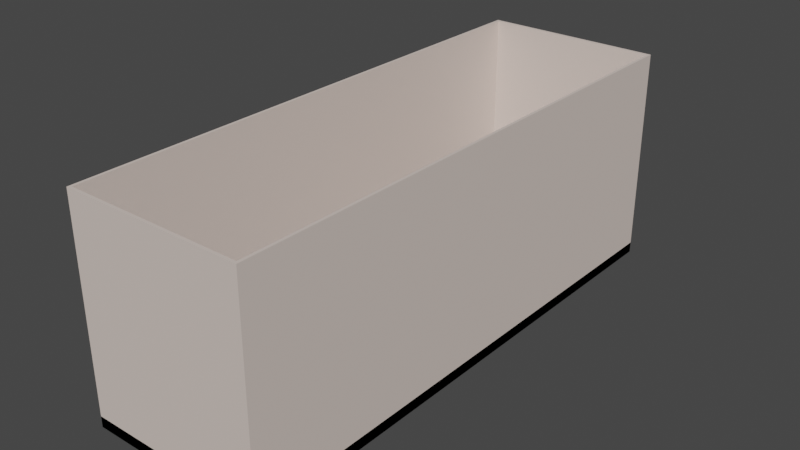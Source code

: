 # Source: PlayerRoom2.blend  (saved by Blender 2.91.10; exported with 4.5.12 LTS)
import bpy
from mathutils import Matrix  # noqa: F401  (used for matrix-valued properties, if any)

bpy.ops.wm.read_factory_settings(use_empty=True)
scene = bpy.context.scene
scene.name = 'Scene'

# ---- collections
col_collection = bpy.data.collections.new('Collection'); scene.collection.children.link(col_collection)

# ---- materials (node trees are filled in below, after node groups)
mat_wall_material = bpy.data.materials.new('Wall_material')
mat_wall_material.use_transparent_shadow = False
mat_wall_material.diffuse_color = (0.8, 0.621, 0.57, 1.0)
mat_baseboard_material = bpy.data.materials.new('Baseboard_material')
mat_baseboard_material.use_transparent_shadow = False
mat_floor_material = bpy.data.materials.new('Floor_material')
mat_floor_material.use_transparent_shadow = False
mat_floor_material.diffuse_color = (0.8, 0.636, 0.315, 1.0)

# ---- material node trees
mat_wall_material.use_nodes = True; mat_wall_material.node_tree.nodes.clear()
_N = mat_wall_material.node_tree.nodes; _L = mat_wall_material.node_tree.links
n0 = _N.new('ShaderNodeBsdfPrincipled'); n0.name = 'Principled BSDF'; n0.location = (10, 300)
n0.distribution = 'GGX'
n0.subsurface_method = 'BURLEY'
n0.inputs[3].default_value = 1.45
n0.inputs[27].default_value = (0.0, 0.0, 0.0, 1.0)
n0.inputs[28].default_value = 1.0
n1 = _N.new('ShaderNodeOutputMaterial'); n1.name = 'Material Output'; n1.location = (1100, 160)
n2 = _N.new('ShaderNodeBsdfDiffuse'); n2.name = 'Diffuse BSDF'; n2.location = (200, 320)
n2.inputs[0].default_value = (0.765, 0.65, 0.588, 1.0)
n3 = _N.new('ShaderNodeBsdfAnisotropic'); n3.name = 'Glossy_0'; n3.location = (200, 0)
n3.distribution = 'GGX'
n4 = _N.new('ShaderNodeMixShader'); n4.name = 'Mix_0'; n4.location = (500, 160)
n4.inputs[0].default_value = 0.1
n5 = _N.new('ShaderNodeNewGeometry'); n5.name = 'Input_1'; n5.location = (-80, -70)
n6 = _N.new('ShaderNodeBsdfDiffuse'); n6.name = 'Diffuse_1'; n6.location = (200, -280)
n6.inputs[0].default_value = (0.3, 0.3, 0.3, 1.0)
n7 = _N.new('ShaderNodeMixShader'); n7.name = 'Mix_1'; n7.location = (800, -70)
_L.new(n2.outputs[0], n4.inputs[1])
_L.new(n3.outputs[0], n4.inputs[2])
_L.new(n5.outputs[6], n7.inputs[0])
_L.new(n6.outputs[0], n7.inputs[2])
_L.new(n4.outputs[0], n7.inputs[1])
_L.new(n7.outputs[0], n1.inputs[0])
n1.is_active_output = True
mat_baseboard_material.use_nodes = True; mat_baseboard_material.node_tree.nodes.clear()
_N = mat_baseboard_material.node_tree.nodes; _L = mat_baseboard_material.node_tree.links
n0 = _N.new('ShaderNodeBsdfPrincipled'); n0.name = 'Principled BSDF'; n0.location = (10, 300)
n0.distribution = 'GGX'
n0.subsurface_method = 'BURLEY'
n0.inputs[3].default_value = 1.45
n0.inputs[27].default_value = (0.0, 0.0, 0.0, 1.0)
n0.inputs[28].default_value = 1.0
n1 = _N.new('ShaderNodeOutputMaterial'); n1.name = 'Material Output'; n1.location = (1100, 160)
n2 = _N.new('ShaderNodeBsdfDiffuse'); n2.name = 'Diffuse BSDF'; n2.location = (200, 320)
n3 = _N.new('ShaderNodeBsdfAnisotropic'); n3.name = 'Glossy_0'; n3.location = (200, 0)
n3.distribution = 'GGX'
n4 = _N.new('ShaderNodeMixShader'); n4.name = 'Mix_0'; n4.location = (500, 160)
n4.inputs[0].default_value = 0.1
_L.new(n2.outputs[0], n4.inputs[1])
_L.new(n3.outputs[0], n4.inputs[2])
_L.new(n4.outputs[0], n1.inputs[0])
n1.is_active_output = True
mat_floor_material.use_nodes = True; mat_floor_material.node_tree.nodes.clear()
_N = mat_floor_material.node_tree.nodes; _L = mat_floor_material.node_tree.links
n0 = _N.new('ShaderNodeBsdfPrincipled'); n0.name = 'Principled BSDF'; n0.location = (10, 300)
n0.distribution = 'GGX'
n0.subsurface_method = 'BURLEY'
n0.inputs[3].default_value = 1.45
n0.inputs[27].default_value = (0.0, 0.0, 0.0, 1.0)
n0.inputs[28].default_value = 1.0
n1 = _N.new('ShaderNodeOutputMaterial'); n1.name = 'Diffuse BSDF'; n1.location = (300, 300)
n1.label = 'Diffuse BSDF'
_L.new(n0.outputs[0], n1.inputs[0])
n1.is_active_output = True

# ---- world
world_world = bpy.data.worlds.new('World'); scene.world = world_world
world_world.use_nodes = True; world_world.node_tree.nodes.clear()
_N = world_world.node_tree.nodes; _L = world_world.node_tree.links
n0 = _N.new('ShaderNodeOutputWorld'); n0.name = 'World Output'; n0.location = (300, 300)
n1 = _N.new('ShaderNodeBackground'); n1.name = 'Background'; n1.location = (10, 300)
n1.inputs[0].default_value = (0.05088, 0.05088, 0.05088, 1.0)
_L.new(n1.outputs[0], n0.inputs[0])
n0.is_active_output = True
world_world.color = (0.05088, 0.05088, 0.05088)
world_world.use_sun_shadow = False
world_world.sun_shadow_jitter_overblur = 0.0

# ---- meshes
me_temp = bpy.data.meshes.new('temp')
me_temp.from_pydata([(0.0, 0.0, 2.4), (0.0, 0.0, 0.0), (2.0, 0.0, 2.4), (2.0, 0.0, 0.0), (2.0, 6.0, 2.4), (2.0, 6.0, 0.0), (4.441e-16, 6.0, 2.4), (4.441e-16, 6.0, 0.0)], [], [(0, 1, 3, 2), (2, 3, 5, 4), (4, 5, 7, 6), (0, 6, 7, 1)])
_uv = me_temp.uv_layers.new(name='UVMap')
_uv.uv.foreach_set('vector', [0.9924, 6.851e-05, 0.9924, 0.1489, 0.8683, 0.1489, 0.8683, 6.857e-05, 0.8683, 6.857e-05, 0.8683, 0.1489, 0.4962, 0.1489, 0.4962, 6.86e-05, 0.4962, 6.86e-05, 0.4962, 0.1489, 0.3722, 0.1489, 0.3722, 6.863e-05, 6.851e-05, 6.857e-05, 0.3722, 6.863e-05, 0.3722, 0.1489, 6.851e-05, 0.1489])
me_temp.materials.append(mat_wall_material)
me_temp.use_remesh_fix_poles = True
me_temp.use_remesh_preserve_attributes = False
me_temp.use_mirror_vertex_groups = False
me_temp.update()
me_baseboard = bpy.data.meshes.new('Baseboard')
me_baseboard.from_pydata([(0.0, 0.0, 0.12), (0.0, 0.0, 0.0), (2.0, 0.0, 0.12), (2.0, 0.0, 0.0), (2.0, 6.0, 0.12), (2.0, 6.0, 0.0), (4.441e-16, 6.0, 0.12), (4.441e-16, 6.0, 0.0)], [], [(0, 1, 3, 2), (2, 3, 5, 4), (4, 5, 7, 6), (0, 6, 7, 1)])
_uv = me_baseboard.uv_layers.new(name='UVMap')
_uv.uv.foreach_set('vector', [0.9925, 6.851e-05, 0.9999, 6.851e-05, 0.9999, 0.1241, 0.9925, 0.1241, 0.9925, 0.1241, 0.9999, 0.1241, 0.9999, 0.4962, 0.9925, 0.4962, 0.9925, 0.4962, 0.9999, 0.4962, 0.9999, 0.6203, 0.9925, 0.6203, 0.9925, 0.9924, 0.9925, 0.6203, 0.9999, 0.6203, 0.9999, 0.9924])
me_baseboard.materials.append(mat_baseboard_material)
me_baseboard.use_remesh_fix_poles = True
me_baseboard.use_remesh_preserve_attributes = False
me_baseboard.use_mirror_vertex_groups = False
me_baseboard.update()
me_floor = bpy.data.meshes.new('Floor')
me_floor.from_pydata([(0.0, 0.0, 0.0), (2.0, 0.0, 0.0), (2.0, 6.0, 0.0), (4.441e-16, 6.0, 0.0)], [], [(0, 1, 2, 3)])
_uv = me_floor.uv_layers.new(name='UVMap')
_uv.uv.foreach_set('vector', [6.854e-05, 0.149, 0.1241, 0.149, 0.1241, 0.5212, 6.851e-05, 0.5212])
me_floor.materials.append(mat_floor_material)
me_floor.use_remesh_fix_poles = True
me_floor.use_remesh_preserve_attributes = False
me_floor.use_mirror_vertex_groups = False
me_floor.update()

# ---- objects
ob_room = bpy.data.objects.new('Room', me_temp)
ob_baseboard = bpy.data.objects.new('Baseboard', me_baseboard)
ob_floor = bpy.data.objects.new('Floor', me_floor)

# ---- transforms, parenting, visibility, modifiers, constraints
ob_room.location = (0.0, 0.0, 0.0)
ob_room.lineart.crease_threshold = 0.0
_m = ob_room.modifiers.new('Solidify', 'SOLIDIFY')
_m.thickness = 0.03
_m.use_even_offset = True
_m.use_quality_normals = True
ob_baseboard.parent = ob_room
ob_baseboard.location = (0.0, 0.0, 0.0)
ob_baseboard.lineart.crease_threshold = 0.0
_m = ob_baseboard.modifiers.new('Solidify', 'SOLIDIFY')
_m.thickness = 0.015
_m.use_even_offset = True
_m.use_quality_normals = True
ob_floor.parent = ob_room
ob_floor.location = (0.0, 0.0, 0.0)
ob_floor.lineart.crease_threshold = 0.0

# ---- collection membership
col_collection.objects.link(ob_room)
col_collection.objects.link(ob_baseboard)
col_collection.objects.link(ob_floor)

# ---- scene / render settings (as saved in the file)
scene.frame_start = 1; scene.frame_end = 250; scene.frame_set(1)
scene.render.engine = 'BLENDER_EEVEE_NEXT'
scene.cycles.use_denoising = False
scene.cycles.samples = 128
scene.cycles.sampling_pattern = 'TABULATED_SOBOL'
scene.cycles.use_adaptive_sampling = False
scene.cycles.use_light_tree = False
scene.view_settings.view_transform = 'Filmic'
bpy.context.view_layer.update()

# ---- added for rendering (the .blend has no active camera and no usable light): camera, sun
cam_auto = bpy.data.cameras.new('AutoCamera')
cam_auto.lens = 50.0
cam_auto.sensor_width = 36.0
cam_auto.clip_end = 1000.0
ob_auto_camera = bpy.data.objects.new('AutoCamera', cam_auto)
scene.collection.objects.link(ob_auto_camera)
ob_auto_camera.location = (7.25879, -4.51055, 6.20703)
ob_auto_camera.rotation_euler = (1.09748, -7.21219e-08, 0.694738)
scene.camera = ob_auto_camera
light_auto_sun = bpy.data.lights.new('AutoSun', 'SUN')
light_auto_sun.energy = 3.0
light_auto_sun.angle = 0.0523599
ob_auto_sun = bpy.data.objects.new('AutoSun', light_auto_sun)
scene.collection.objects.link(ob_auto_sun)
ob_auto_sun.rotation_euler = (0.872665, 0.174533, 0.523599)
bpy.context.view_layer.update()
